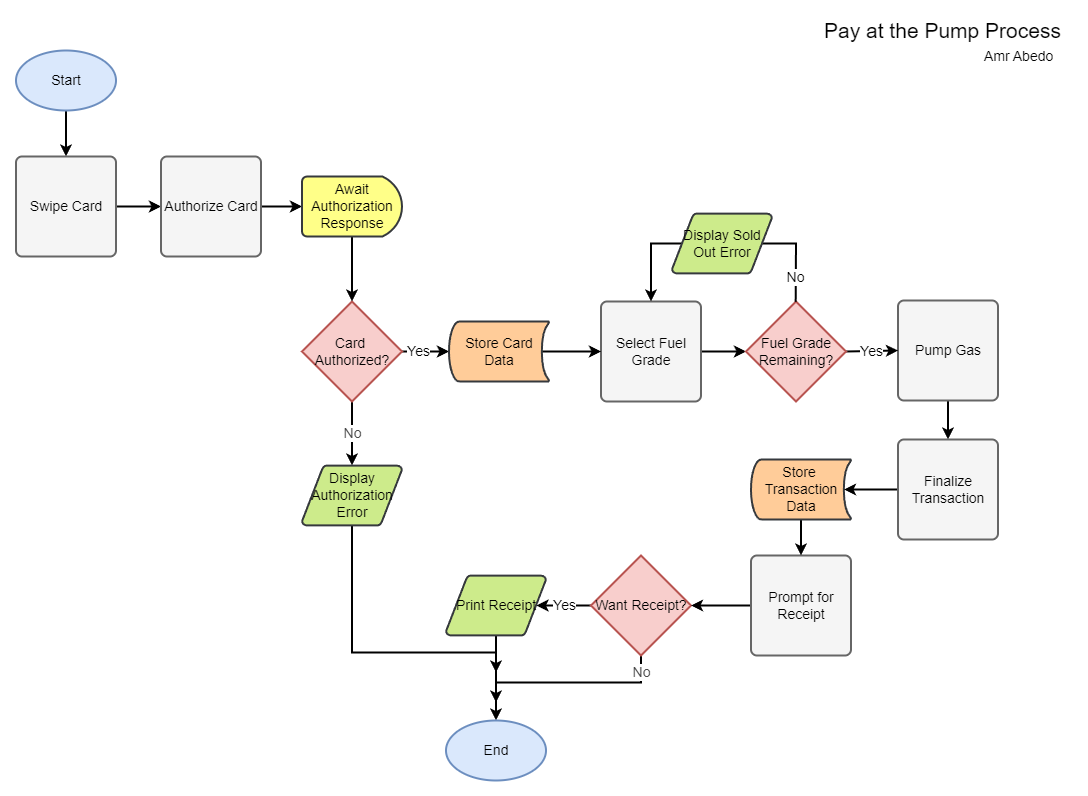

The diagram above was exported from draw.io. Its source (the exported page's mxGraphModel, read from the mxfile embedded in the PNG):
<mxGraphModel dx="1434" dy="738" grid="1" gridSize="10" guides="1" tooltips="1" connect="1" arrows="1" fold="1" page="1" pageScale="1" pageWidth="1169" pageHeight="826" background="#ffffff" math="0" shadow="0">
  <root>
    <mxCell id="0" />
    <mxCell id="1" parent="0" />
    <mxCell id="2" value="&lt;font style=&quot;font-size: 21px&quot;&gt;Pay at the Pump Process&lt;br&gt;&lt;/font&gt;" style="text;html=1;resizable=0;points=[];autosize=1;align=left;verticalAlign=top;spacingTop=-4;" parent="1" vertex="1">
      <mxGeometry x="900" y="20" width="250" height="20" as="geometry" />
    </mxCell>
    <mxCell id="3" value="Amr Abedo" style="text;html=1;resizable=0;points=[];autosize=1;align=left;verticalAlign=top;spacingTop=-4;fontSize=14;" parent="1" vertex="1">
      <mxGeometry x="1060" y="50" width="90" height="20" as="geometry" />
    </mxCell>
    <mxCell id="13" value="" style="edgeStyle=none;rounded=0;html=1;shadow=0;endSize=6;jettySize=auto;orthogonalLoop=1;strokeColor=#000000;strokeWidth=2;exitX=0.5;exitY=1;exitPerimeter=0;fontSize=14;" parent="1" source="5" target="12" edge="1">
      <mxGeometry relative="1" as="geometry">
        <mxPoint x="143.5" y="140" as="sourcePoint" />
      </mxGeometry>
    </mxCell>
    <mxCell id="5" value="Start" style="strokeWidth=2;html=1;shape=mxgraph.flowchart.start_1;whiteSpace=wrap;fillColor=#dae8fc;strokeColor=#6c8ebf;fontSize=14;" parent="1" vertex="1">
      <mxGeometry x="93.5" y="55" width="100" height="60" as="geometry" />
    </mxCell>
    <mxCell id="68" style="edgeStyle=none;rounded=0;jumpSize=6;html=1;exitX=1;exitY=0.5;exitPerimeter=0;shadow=0;startArrow=none;startFill=0;startSize=6;endArrow=classic;endFill=1;endSize=6;jettySize=auto;orthogonalLoop=1;strokeColor=#000000;strokeWidth=2;fontSize=14;" parent="1" source="12" target="59" edge="1">
      <mxGeometry relative="1" as="geometry" />
    </mxCell>
    <mxCell id="12" value="Swipe Card" style="strokeWidth=2;html=1;shape=mxgraph.flowchart.process;whiteSpace=wrap;fillColor=#f5f5f5;strokeColor=#666666;fontSize=14;" parent="1" vertex="1">
      <mxGeometry x="93.5" y="161" width="100" height="100" as="geometry" />
    </mxCell>
    <mxCell id="26" style="edgeStyle=none;rounded=0;html=1;exitX=1;exitY=0.5;exitPerimeter=0;entryX=0;entryY=0.5;entryPerimeter=0;shadow=0;endSize=6;jettySize=auto;orthogonalLoop=1;strokeColor=#000000;strokeWidth=2;fontSize=14;" parent="1" source="15" target="24" edge="1">
      <mxGeometry relative="1" as="geometry" />
    </mxCell>
    <mxCell id="15" value="Select Fuel Grade" style="strokeWidth=2;html=1;shape=mxgraph.flowchart.process;whiteSpace=wrap;fillColor=#f5f5f5;strokeColor=#666666;fontSize=14;" parent="1" vertex="1">
      <mxGeometry x="678.5" y="306" width="100" height="100" as="geometry" />
    </mxCell>
    <mxCell id="53" style="edgeStyle=none;rounded=0;html=1;exitX=0.5;exitY=1;exitPerimeter=0;entryX=0.5;entryY=0;entryPerimeter=0;shadow=0;endSize=6;jettySize=auto;orthogonalLoop=1;strokeColor=#000000;strokeWidth=2;fontSize=14;" parent="1" source="16" target="52" edge="1">
      <mxGeometry relative="1" as="geometry" />
    </mxCell>
    <mxCell id="16" value="Pump Gas" style="strokeWidth=2;html=1;shape=mxgraph.flowchart.process;whiteSpace=wrap;fillColor=#f5f5f5;strokeColor=#666666;fontSize=14;" parent="1" vertex="1">
      <mxGeometry x="975.5" y="305" width="100" height="100" as="geometry" />
    </mxCell>
    <mxCell id="19" value="Yes" style="edgeStyle=none;rounded=0;html=1;exitX=1;exitY=0.5;exitPerimeter=0;entryX=0;entryY=0.5;entryPerimeter=0;shadow=0;endSize=6;jettySize=auto;orthogonalLoop=1;strokeColor=#000000;strokeWidth=2;fontSize=14;" parent="1" source="17" target="21" edge="1">
      <mxGeometry x="-0.3286" relative="1" as="geometry">
        <mxPoint as="offset" />
      </mxGeometry>
    </mxCell>
    <mxCell id="62" value="No" style="edgeStyle=none;rounded=0;html=1;exitX=0.5;exitY=1;exitPerimeter=0;entryX=0.5;entryY=0;entryPerimeter=0;shadow=0;endSize=6;jettySize=auto;orthogonalLoop=1;strokeColor=#000000;strokeWidth=2;fontSize=14;fontColor=#4A4A4A;" parent="1" source="17" target="23" edge="1">
      <mxGeometry relative="1" as="geometry" />
    </mxCell>
    <mxCell id="17" value="Card&amp;nbsp;&lt;div style=&quot;font-size: 14px;&quot;&gt;Authorized?&lt;/div&gt;" style="strokeWidth=2;html=1;shape=mxgraph.flowchart.decision;whiteSpace=wrap;fillColor=#f8cecc;strokeColor=#b85450;fontSize=14;" parent="1" vertex="1">
      <mxGeometry x="379.5" y="306" width="100" height="100" as="geometry" />
    </mxCell>
    <mxCell id="25" style="edgeStyle=none;rounded=0;html=1;exitX=0.93;exitY=0.5;exitPerimeter=0;entryX=0;entryY=0.5;entryPerimeter=0;shadow=0;endSize=6;jettySize=auto;orthogonalLoop=1;strokeColor=#000000;strokeWidth=2;fontSize=14;" parent="1" source="21" target="15" edge="1">
      <mxGeometry relative="1" as="geometry" />
    </mxCell>
    <mxCell id="21" value="Store Card &lt;br style=&quot;font-size: 14px;&quot;&gt;Data" style="strokeWidth=2;html=1;shape=mxgraph.flowchart.stored_data;whiteSpace=wrap;fillColor=#ffcc99;strokeColor=#36393d;fontSize=14;" parent="1" vertex="1">
      <mxGeometry x="526.5" y="326" width="100" height="60" as="geometry" />
    </mxCell>
    <mxCell id="30" value="Yes" style="edgeStyle=none;rounded=0;html=1;exitX=1;exitY=0.5;exitPerimeter=0;entryX=0;entryY=0.5;entryPerimeter=0;shadow=0;endSize=6;jettySize=auto;orthogonalLoop=1;strokeColor=#000000;strokeWidth=2;fontSize=14;" parent="1" source="24" target="16" edge="1">
      <mxGeometry relative="1" as="geometry" />
    </mxCell>
    <mxCell id="24" value="Fuel Grade Remaining?" style="strokeWidth=2;html=1;shape=mxgraph.flowchart.decision;whiteSpace=wrap;fillColor=#f8cecc;strokeColor=#b85450;fontSize=14;" parent="1" vertex="1">
      <mxGeometry x="823.5" y="306" width="100" height="100" as="geometry" />
    </mxCell>
    <mxCell id="27" value="No" style="edgeStyle=none;rounded=0;html=1;exitX=0.5;exitY=0;exitPerimeter=0;shadow=0;endSize=6;jettySize=auto;orthogonalLoop=1;strokeColor=#000000;strokeWidth=2;entryX=0.5;entryY=0;entryPerimeter=0;fontSize=14;" parent="1" target="15" edge="1">
      <mxGeometry x="-0.8135" relative="1" as="geometry">
        <mxPoint x="873.1666666666667" y="306.33333333333337" as="sourcePoint" />
        <mxPoint x="714.5" y="263" as="targetPoint" />
        <Array as="points">
          <mxPoint x="873.5" y="248" />
          <mxPoint x="728.5" y="248" />
        </Array>
        <mxPoint as="offset" />
      </mxGeometry>
    </mxCell>
    <mxCell id="28" value="Display Sold &lt;br style=&quot;font-size: 14px;&quot;&gt;Out&amp;nbsp;&lt;span style=&quot;font-size: 14px;&quot;&gt;Error&lt;/span&gt;" style="strokeWidth=2;html=1;shape=mxgraph.flowchart.data;whiteSpace=wrap;fillColor=#cdeb8b;strokeColor=#36393d;fontSize=14;" parent="1" vertex="1">
      <mxGeometry x="749.5" y="218" width="100" height="60" as="geometry" />
    </mxCell>
    <mxCell id="40" value="Yes" style="edgeStyle=none;rounded=0;html=1;exitX=0;exitY=0.5;exitPerimeter=0;shadow=0;endSize=6;jettySize=auto;orthogonalLoop=1;strokeColor=#000000;strokeWidth=2;entryX=0.905;entryY=0.5;entryPerimeter=0;fontSize=14;" parent="1" source="36" target="41" edge="1">
      <mxGeometry relative="1" as="geometry">
        <mxPoint x="628.5" y="610.1845018450185" as="targetPoint" />
      </mxGeometry>
    </mxCell>
    <mxCell id="56" value="No" style="edgeStyle=none;rounded=0;html=1;exitX=0.5;exitY=1;exitPerimeter=0;shadow=0;endSize=6;jettySize=auto;orthogonalLoop=1;strokeColor=#000000;strokeWidth=2;fontSize=14;fontColor=#4A4A4A;" parent="1" source="36" edge="1">
      <mxGeometry x="-0.8248" relative="1" as="geometry">
        <mxPoint x="573.5" y="707" as="targetPoint" />
        <Array as="points">
          <mxPoint x="718.5" y="687" />
          <mxPoint x="573.5" y="687" />
        </Array>
        <mxPoint as="offset" />
      </mxGeometry>
    </mxCell>
    <mxCell id="36" value="Want Receipt?" style="strokeWidth=2;html=1;shape=mxgraph.flowchart.decision;whiteSpace=wrap;fillColor=#f8cecc;strokeColor=#b85450;fontSize=14;" parent="1" vertex="1">
      <mxGeometry x="668.5" y="560" width="100" height="100" as="geometry" />
    </mxCell>
    <mxCell id="38" value="" style="edgeStyle=none;rounded=0;html=1;shadow=0;endSize=6;jettySize=auto;orthogonalLoop=1;strokeColor=#000000;strokeWidth=2;fontSize=14;" parent="1" source="37" target="36" edge="1">
      <mxGeometry relative="1" as="geometry" />
    </mxCell>
    <mxCell id="37" value="Prompt for Receipt" style="strokeWidth=2;html=1;shape=mxgraph.flowchart.process;whiteSpace=wrap;fillColor=#f5f5f5;strokeColor=#666666;fontSize=14;" parent="1" vertex="1">
      <mxGeometry x="828.5" y="560" width="100" height="100" as="geometry" />
    </mxCell>
    <mxCell id="55" style="edgeStyle=none;rounded=0;html=1;exitX=0.5;exitY=1;exitPerimeter=0;entryX=0.5;entryY=0;entryPerimeter=0;shadow=0;endSize=6;jettySize=auto;orthogonalLoop=1;strokeColor=#000000;strokeWidth=2;fontSize=14;fontColor=#4A4A4A;" parent="1" source="41" target="44" edge="1">
      <mxGeometry relative="1" as="geometry" />
    </mxCell>
    <mxCell id="41" value="Print Receipt" style="strokeWidth=2;html=1;shape=mxgraph.flowchart.data;whiteSpace=wrap;fillColor=#cdeb8b;strokeColor=#36393d;fontSize=14;" parent="1" vertex="1">
      <mxGeometry x="523.5" y="580" width="100" height="60" as="geometry" />
    </mxCell>
    <mxCell id="44" value="End" style="strokeWidth=2;html=1;shape=mxgraph.flowchart.start_1;whiteSpace=wrap;fillColor=#dae8fc;strokeColor=#6c8ebf;fontSize=14;" parent="1" vertex="1">
      <mxGeometry x="523.5" y="725" width="100" height="60" as="geometry" />
    </mxCell>
    <mxCell id="50" style="edgeStyle=none;rounded=0;html=1;exitX=0.5;exitY=1;exitPerimeter=0;entryX=0.5;entryY=0;entryPerimeter=0;shadow=0;endSize=6;jettySize=auto;orthogonalLoop=1;strokeColor=#000000;strokeWidth=2;fontSize=14;" parent="1" source="48" target="37" edge="1">
      <mxGeometry relative="1" as="geometry" />
    </mxCell>
    <mxCell id="48" value="Store&amp;nbsp;&lt;div style=&quot;font-size: 14px;&quot;&gt;Transaction&lt;/div&gt;&lt;div style=&quot;font-size: 14px;&quot;&gt;Data&lt;/div&gt;" style="strokeWidth=2;html=1;shape=mxgraph.flowchart.stored_data;whiteSpace=wrap;fillColor=#ffcc99;strokeColor=#36393d;fontSize=14;" parent="1" vertex="1">
      <mxGeometry x="828.5" y="464" width="100" height="60" as="geometry" />
    </mxCell>
    <mxCell id="54" style="edgeStyle=none;rounded=0;html=1;exitX=0;exitY=0.5;exitPerimeter=0;entryX=0.93;entryY=0.5;entryPerimeter=0;shadow=0;endSize=6;jettySize=auto;orthogonalLoop=1;strokeColor=#000000;strokeWidth=2;fontSize=14;" parent="1" source="52" target="48" edge="1">
      <mxGeometry relative="1" as="geometry" />
    </mxCell>
    <mxCell id="52" value="Finalize Transaction" style="strokeWidth=2;html=1;shape=mxgraph.flowchart.process;whiteSpace=wrap;fillColor=#f5f5f5;strokeColor=#666666;fontSize=14;" parent="1" vertex="1">
      <mxGeometry x="975.5" y="444" width="100" height="100" as="geometry" />
    </mxCell>
    <mxCell id="63" style="edgeStyle=none;rounded=0;html=1;exitX=0.5;exitY=1;exitPerimeter=0;shadow=0;endSize=6;jettySize=auto;orthogonalLoop=1;strokeColor=#000000;strokeWidth=2;fontSize=14;fontColor=#4A4A4A;" parent="1" source="23" edge="1">
      <mxGeometry relative="1" as="geometry">
        <mxPoint x="573.5" y="677" as="targetPoint" />
        <Array as="points">
          <mxPoint x="429.5" y="657" />
          <mxPoint x="573.5" y="657" />
        </Array>
      </mxGeometry>
    </mxCell>
    <mxCell id="23" value="Display Authorization&lt;div style=&quot;font-size: 14px;&quot;&gt;Error&lt;/div&gt;" style="strokeWidth=2;html=1;shape=mxgraph.flowchart.data;whiteSpace=wrap;fillColor=#cdeb8b;strokeColor=#36393d;fontSize=14;" parent="1" vertex="1">
      <mxGeometry x="379.5" y="470" width="100" height="60" as="geometry" />
    </mxCell>
    <mxCell id="66" style="edgeStyle=none;rounded=0;jumpSize=6;html=1;exitX=1;exitY=0.5;exitPerimeter=0;entryX=0;entryY=0.5;entryPerimeter=0;shadow=0;startArrow=none;startFill=0;startSize=6;endArrow=classic;endFill=1;endSize=6;jettySize=auto;orthogonalLoop=1;strokeColor=#000000;strokeWidth=2;fontSize=14;" parent="1" source="59" target="65" edge="1">
      <mxGeometry relative="1" as="geometry" />
    </mxCell>
    <mxCell id="59" value="Authorize Card" style="strokeWidth=2;html=1;shape=mxgraph.flowchart.process;whiteSpace=wrap;fillColor=#f5f5f5;strokeColor=#666666;fontSize=14;" parent="1" vertex="1">
      <mxGeometry x="238.5" y="161" width="100" height="100" as="geometry" />
    </mxCell>
    <mxCell id="67" style="edgeStyle=none;rounded=0;jumpSize=6;html=1;exitX=0.5;exitY=1;exitPerimeter=0;shadow=0;startArrow=none;startFill=0;startSize=6;endArrow=classic;endFill=1;endSize=6;jettySize=auto;orthogonalLoop=1;strokeColor=#000000;strokeWidth=2;fontSize=14;entryX=0.5;entryY=0;entryPerimeter=0;" parent="1" source="65" target="17" edge="1">
      <mxGeometry relative="1" as="geometry" />
    </mxCell>
    <mxCell id="65" value="Await Authorization Response" style="strokeWidth=2;html=1;shape=mxgraph.flowchart.delay;whiteSpace=wrap;rounded=0;shadow=0;fillColor=#ffff88;fontSize=14;align=center;strokeColor=#36393d;" parent="1" vertex="1">
      <mxGeometry x="379.5" y="181" width="100" height="60" as="geometry" />
    </mxCell>
  </root>
</mxGraphModel>